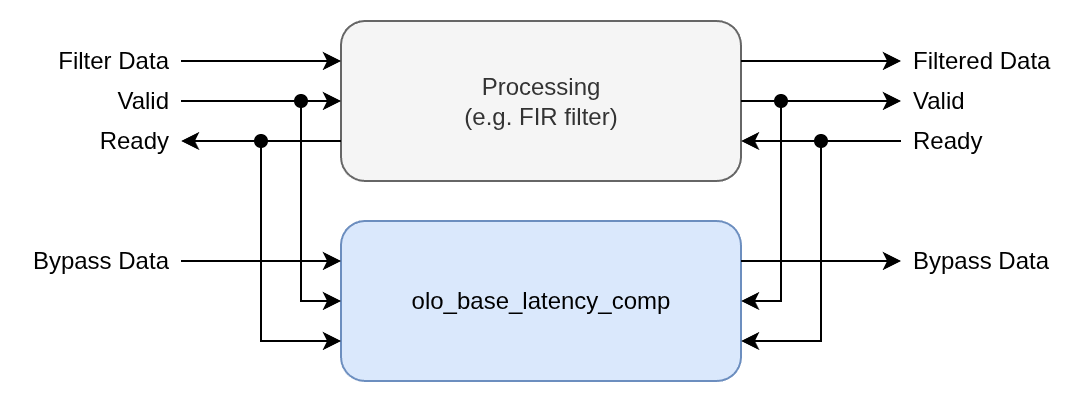

The diagram above was exported from draw.io. Its source (the exported page's mxGraphModel, read from the mxfile embedded in the PNG):
<mxGraphModel dx="699" dy="411" grid="1" gridSize="10" guides="1" tooltips="1" connect="1" arrows="1" fold="1" page="1" pageScale="1" pageWidth="850" pageHeight="1100" math="0" shadow="0">
  <root>
    <mxCell id="0" />
    <mxCell id="1" parent="0" />
    <mxCell id="2" value="Processing&lt;div&gt;(e.g. FIR filter)&lt;/div&gt;" style="rounded=1;whiteSpace=wrap;html=1;fillColor=#f5f5f5;strokeColor=#666666;fontColor=#333333;" vertex="1" parent="1">
      <mxGeometry x="320" y="40" width="200" height="80" as="geometry" />
    </mxCell>
    <mxCell id="3" value="olo_base_latency_comp" style="rounded=1;whiteSpace=wrap;html=1;fillColor=#dae8fc;strokeColor=#6c8ebf;" vertex="1" parent="1">
      <mxGeometry x="320" y="140" width="200" height="80" as="geometry" />
    </mxCell>
    <mxCell id="4" value="" style="endArrow=classic;html=1;rounded=0;" edge="1" parent="1">
      <mxGeometry width="50" height="50" relative="1" as="geometry">
        <mxPoint x="240" y="60" as="sourcePoint" />
        <mxPoint x="320" y="60" as="targetPoint" />
      </mxGeometry>
    </mxCell>
    <mxCell id="5" value="" style="endArrow=classic;html=1;rounded=0;" edge="1" parent="1">
      <mxGeometry width="50" height="50" relative="1" as="geometry">
        <mxPoint x="240" y="80" as="sourcePoint" />
        <mxPoint x="320" y="80" as="targetPoint" />
      </mxGeometry>
    </mxCell>
    <mxCell id="6" value="" style="endArrow=classic;html=1;rounded=0;" edge="1" parent="1">
      <mxGeometry width="50" height="50" relative="1" as="geometry">
        <mxPoint x="320" y="100" as="sourcePoint" />
        <mxPoint x="240" y="100" as="targetPoint" />
      </mxGeometry>
    </mxCell>
    <mxCell id="7" value="" style="endArrow=classic;html=1;rounded=0;" edge="1" parent="1">
      <mxGeometry width="50" height="50" relative="1" as="geometry">
        <mxPoint x="520" y="60" as="sourcePoint" />
        <mxPoint x="600" y="60" as="targetPoint" />
      </mxGeometry>
    </mxCell>
    <mxCell id="8" value="" style="endArrow=classic;html=1;rounded=0;" edge="1" parent="1">
      <mxGeometry width="50" height="50" relative="1" as="geometry">
        <mxPoint x="520" y="80" as="sourcePoint" />
        <mxPoint x="600" y="80" as="targetPoint" />
      </mxGeometry>
    </mxCell>
    <mxCell id="9" value="" style="endArrow=classic;html=1;rounded=0;" edge="1" parent="1">
      <mxGeometry width="50" height="50" relative="1" as="geometry">
        <mxPoint x="600" y="100" as="sourcePoint" />
        <mxPoint x="520" y="100" as="targetPoint" />
      </mxGeometry>
    </mxCell>
    <mxCell id="10" value="" style="endArrow=classic;html=1;rounded=0;" edge="1" parent="1">
      <mxGeometry width="50" height="50" relative="1" as="geometry">
        <mxPoint x="240" y="160" as="sourcePoint" />
        <mxPoint x="320" y="160" as="targetPoint" />
      </mxGeometry>
    </mxCell>
    <mxCell id="11" value="" style="endArrow=classic;html=1;rounded=0;startArrow=oval;startFill=1;" edge="1" parent="1">
      <mxGeometry width="50" height="50" relative="1" as="geometry">
        <mxPoint x="300" y="80" as="sourcePoint" />
        <mxPoint x="320" y="180" as="targetPoint" />
        <Array as="points">
          <mxPoint x="300" y="180" />
        </Array>
      </mxGeometry>
    </mxCell>
    <mxCell id="12" value="" style="endArrow=classic;html=1;rounded=0;startArrow=oval;startFill=1;" edge="1" parent="1">
      <mxGeometry width="50" height="50" relative="1" as="geometry">
        <mxPoint x="280" y="100" as="sourcePoint" />
        <mxPoint x="320" y="200" as="targetPoint" />
        <Array as="points">
          <mxPoint x="280" y="200" />
        </Array>
      </mxGeometry>
    </mxCell>
    <mxCell id="13" value="" style="endArrow=classic;html=1;rounded=0;" edge="1" parent="1">
      <mxGeometry width="50" height="50" relative="1" as="geometry">
        <mxPoint x="520" y="160" as="sourcePoint" />
        <mxPoint x="600" y="160" as="targetPoint" />
      </mxGeometry>
    </mxCell>
    <mxCell id="14" value="" style="endArrow=classic;html=1;rounded=0;startArrow=oval;startFill=1;" edge="1" parent="1">
      <mxGeometry width="50" height="50" relative="1" as="geometry">
        <mxPoint x="540" y="80" as="sourcePoint" />
        <mxPoint x="520" y="180" as="targetPoint" />
        <Array as="points">
          <mxPoint x="540" y="180" />
        </Array>
      </mxGeometry>
    </mxCell>
    <mxCell id="15" value="" style="endArrow=classic;html=1;rounded=0;startArrow=oval;startFill=1;" edge="1" parent="1">
      <mxGeometry width="50" height="50" relative="1" as="geometry">
        <mxPoint x="560" y="100" as="sourcePoint" />
        <mxPoint x="520" y="200" as="targetPoint" />
        <Array as="points">
          <mxPoint x="560" y="200" />
        </Array>
      </mxGeometry>
    </mxCell>
    <mxCell id="16" value="Filter Data" style="text;strokeColor=none;fillColor=none;align=right;verticalAlign=middle;spacingLeft=4;spacingRight=4;overflow=hidden;points=[[0,0.5],[1,0.5]];portConstraint=eastwest;rotatable=0;whiteSpace=wrap;html=1;" vertex="1" parent="1">
      <mxGeometry x="160" y="50" width="80" height="20" as="geometry" />
    </mxCell>
    <mxCell id="17" value="Bypass Data" style="text;strokeColor=none;fillColor=none;align=right;verticalAlign=middle;spacingLeft=4;spacingRight=4;overflow=hidden;points=[[0,0.5],[1,0.5]];portConstraint=eastwest;rotatable=0;whiteSpace=wrap;html=1;" vertex="1" parent="1">
      <mxGeometry x="160" y="150" width="80" height="20" as="geometry" />
    </mxCell>
    <mxCell id="18" value="Valid" style="text;strokeColor=none;fillColor=none;align=right;verticalAlign=middle;spacingLeft=4;spacingRight=4;overflow=hidden;points=[[0,0.5],[1,0.5]];portConstraint=eastwest;rotatable=0;whiteSpace=wrap;html=1;" vertex="1" parent="1">
      <mxGeometry x="160" y="70" width="80" height="20" as="geometry" />
    </mxCell>
    <mxCell id="19" value="Ready" style="text;strokeColor=none;fillColor=none;align=right;verticalAlign=middle;spacingLeft=4;spacingRight=4;overflow=hidden;points=[[0,0.5],[1,0.5]];portConstraint=eastwest;rotatable=0;whiteSpace=wrap;html=1;" vertex="1" parent="1">
      <mxGeometry x="160" y="90" width="80" height="20" as="geometry" />
    </mxCell>
    <mxCell id="20" value="Filtered Data" style="text;strokeColor=none;fillColor=none;align=left;verticalAlign=middle;spacingLeft=4;spacingRight=4;overflow=hidden;points=[[0,0.5],[1,0.5]];portConstraint=eastwest;rotatable=0;whiteSpace=wrap;html=1;" vertex="1" parent="1">
      <mxGeometry x="600" y="50" width="80" height="20" as="geometry" />
    </mxCell>
    <mxCell id="21" value="Valid" style="text;strokeColor=none;fillColor=none;align=left;verticalAlign=middle;spacingLeft=4;spacingRight=4;overflow=hidden;points=[[0,0.5],[1,0.5]];portConstraint=eastwest;rotatable=0;whiteSpace=wrap;html=1;" vertex="1" parent="1">
      <mxGeometry x="600" y="70" width="80" height="20" as="geometry" />
    </mxCell>
    <mxCell id="22" value="Ready" style="text;strokeColor=none;fillColor=none;align=left;verticalAlign=middle;spacingLeft=4;spacingRight=4;overflow=hidden;points=[[0,0.5],[1,0.5]];portConstraint=eastwest;rotatable=0;whiteSpace=wrap;html=1;" vertex="1" parent="1">
      <mxGeometry x="600" y="90" width="80" height="20" as="geometry" />
    </mxCell>
    <mxCell id="23" value="Bypass Data" style="text;strokeColor=none;fillColor=none;align=left;verticalAlign=middle;spacingLeft=4;spacingRight=4;overflow=hidden;points=[[0,0.5],[1,0.5]];portConstraint=eastwest;rotatable=0;whiteSpace=wrap;html=1;" vertex="1" parent="1">
      <mxGeometry x="600" y="150" width="80" height="20" as="geometry" />
    </mxCell>
  </root>
</mxGraphModel>